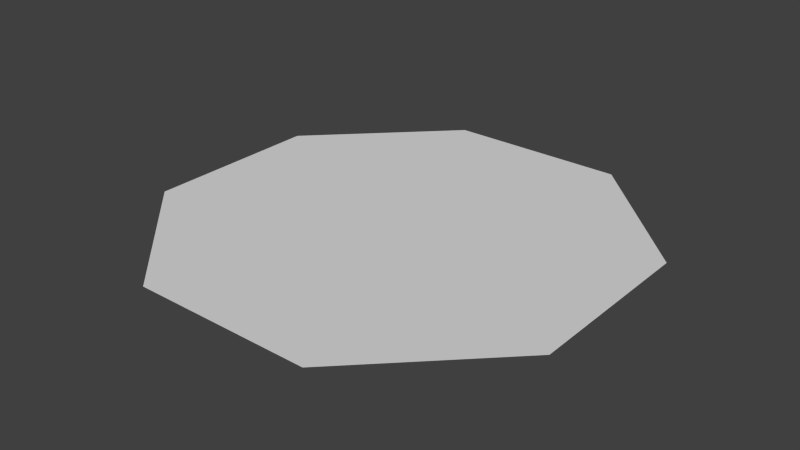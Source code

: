 # Source: Arena_Floor.blend  (saved by Blender 2.77.0; exported with 4.5.12 LTS)
import bpy
from mathutils import Matrix  # noqa: F401  (used for matrix-valued properties, if any)

bpy.ops.wm.read_factory_settings(use_empty=True)
scene = bpy.context.scene
scene.name = 'Scene'

# ---- collections
col_collection_1 = bpy.data.collections.new('Collection 1'); scene.collection.children.link(col_collection_1)
col_collection_2 = bpy.data.collections.new('Collection 2'); scene.collection.children.link(col_collection_2)

# ---- materials (node trees are filled in below, after node groups)
mat_fbx_default_material = bpy.data.materials.new('Fbx Default Material')
mat_fbx_default_material.alpha_threshold = 0.0
mat_fbx_default_material.use_transparent_shadow = False
mat_fbx_default_material.diffuse_color = (0.72, 0.72, 0.72, 1.0)
mat_fbx_default_material.roughness = 0.5
mat_m_white = bpy.data.materials.new('M_White')
mat_m_white.alpha_threshold = 0.0
mat_m_white.use_transparent_shadow = False
mat_m_white.diffuse_color = (1.0, 1.0, 1.0, 1.0)
mat_m_white.roughness = 0.5
mat_roof = bpy.data.materials.new('Roof')
mat_roof.alpha_threshold = 0.0
mat_roof.use_transparent_shadow = False
mat_roof.roughness = 0.5

# ---- material node trees

# ---- world
world_world = bpy.data.worlds.new('World'); scene.world = world_world
world_world.color = (0.05088, 0.05088, 0.05088)
world_world.use_sun_shadow = False
world_world.sun_shadow_jitter_overblur = 0.0
world_world.cycles.sampling_method = 'NONE'
world_world.cycles.sample_map_resolution = 256

# ---- meshes
me_arena = bpy.data.meshes.new('Arena')
me_arena.from_pydata([(3800.0, -1574.0, -421.0), (1574.0, -3800.0, -421.0), (3800.0, 1574.0, -421.0), (1574.0, 3800.0, -421.0), (-1574.0, 3800.0, -421.0), (-3800.0, 1574.0, -421.0), (-3800.0, -1574.0, -421.0), (-1574.0, -3800.0, -421.0)], [], [(0, 2, 3, 4, 5, 6, 7, 1)])
_uv = me_arena.uv_layers.new(name='UVMap')
_uv.uv.foreach_set('vector', [0.9999, 0.7071, 0.7071, 0.9999, 0.2929, 0.9999, 9.998e-05, 0.7071, 9.998e-05, 0.2929, 0.2929, 9.998e-05, 0.7071, 9.998e-05, 0.9999, 0.2929])
_uv = me_arena.uv_layers.new(name='LightMapUV')
_uv.uv.foreach_set('vector', [0.9999, 0.7071, 0.7071, 0.9999, 0.2929, 0.9999, 9.998e-05, 0.7071, 9.998e-05, 0.2929, 0.2929, 9.998e-05, 0.7071, 9.998e-05, 0.9999, 0.2929])
_uv.active_render = True
me_arena.materials.append(mat_fbx_default_material)
me_arena.materials.append(mat_m_white)
me_arena.materials.append(mat_roof)
me_arena.use_remesh_preserve_volume = False
me_arena.use_remesh_preserve_attributes = False
me_arena.use_mirror_vertex_groups = False
me_arena.update()
me_arena.normals_split_custom_set([tuple(v) for v in zip(*[iter([-4.643e-10, 0.0, 1.0, -4.643e-10, 0.0, 1.0, -4.643e-10, 0.0, 1.0, -4.643e-10, 0.0, 1.0, -4.643e-10, 0.0, 1.0, -4.643e-10, 0.0, 1.0, -4.643e-10, 0.0, 1.0, -4.643e-10, 0.0, 1.0])] * 3)])

# ---- objects
ob_arena = bpy.data.objects.new('Arena', me_arena)

# ---- transforms, parenting, visibility, modifiers, constraints
ob_arena.location = (0.0, 0.0, 0.0)
ob_arena.scale = (0.01, 0.01, 0.01)
ob_arena.color = (0.8, 0.8, 0.8, 1.0)
ob_arena.lineart.crease_threshold = 0.0

# ---- collection membership
col_collection_1.objects.link(ob_arena)
col_collection_2.objects.link(ob_arena)

# ---- scene / render settings (as saved in the file)
scene.frame_start = 1; scene.frame_end = 250; scene.frame_set(52)
scene.render.engine = 'BLENDER_EEVEE_NEXT'
scene.render.resolution_percentage = 50
scene.render.fps = 25
scene.render.dither_intensity = 0.0
scene.cycles.use_denoising = False
scene.cycles.samples = 10
scene.cycles.sampling_pattern = 'TABULATED_SOBOL'
scene.cycles.light_sampling_threshold = 0.0
scene.cycles.use_adaptive_sampling = False
scene.cycles.use_light_tree = False
scene.cycles.blur_glossy = 0.0
scene.cycles.pixel_filter_type = 'GAUSSIAN'
scene.cycles.sample_clamp_indirect = 0.0
scene.view_settings.view_transform = 'Standard'
bpy.context.view_layer.update()

# ---- added for rendering (the .blend has no active camera and no usable light): camera, sun
cam_auto = bpy.data.cameras.new('AutoCamera')
cam_auto.lens = 50.0
cam_auto.sensor_width = 36.0
cam_auto.clip_end = 1745.22
ob_auto_camera = bpy.data.objects.new('AutoCamera', cam_auto)
scene.collection.objects.link(ob_auto_camera)
ob_auto_camera.location = (99.4434, -119.332, 75.3447)
ob_auto_camera.rotation_euler = (1.09748, -7.21219e-08, 0.694738)
scene.camera = ob_auto_camera
light_auto_sun = bpy.data.lights.new('AutoSun', 'SUN')
light_auto_sun.energy = 3.0
light_auto_sun.angle = 0.0523599
ob_auto_sun = bpy.data.objects.new('AutoSun', light_auto_sun)
scene.collection.objects.link(ob_auto_sun)
ob_auto_sun.rotation_euler = (0.872665, 0.174533, 0.523599)
bpy.context.view_layer.update()
